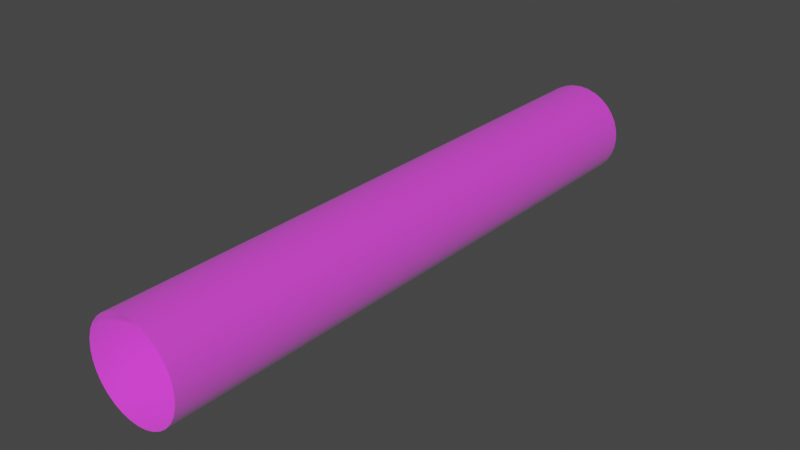 # Source: tunnel.blend  (saved by Blender 2.91.10; exported with 4.5.12 LTS)
import bpy
from mathutils import Matrix  # noqa: F401  (used for matrix-valued properties, if any)

bpy.ops.wm.read_factory_settings(use_empty=True)
scene = bpy.context.scene
scene.name = 'Scene'

# ---- collections
col_collection = bpy.data.collections.new('Collection'); scene.collection.children.link(col_collection)

# ---- images (referenced by path relative to the original .blend; pixels are not part of the script)
import os
ASSET_DIR = os.environ.get("B2B_ASSET_DIR", "")  # directory of the original .blend (textures are referenced by path, not embedded)
HERE = os.path.dirname(os.path.abspath(__file__))  # packed textures are extracted next to this script under _unpacked/

def load_image(name, relpath, width, height, colorspace="sRGB"):
    """Load a texture the original file referenced (path relative to the .blend, or extracted next to this script)."""
    p = next((c for c in (os.path.join(HERE, relpath), os.path.join(ASSET_DIR, relpath)) if relpath and os.path.exists(c)), "")
    if p:
        img = bpy.data.images.load(p, check_existing=True)
        img.name = name
    else:  # same state as the original file: an image datablock whose file is absent (Cycles renders it pink)
        img = bpy.data.images.new(name, width, height)
        img.source = "FILE"
        img.filepath = "//" + (relpath or name)
    img.colorspace_settings.name = colorspace
    return img
img_tiles_texture_png = load_image('tiles_texture.png', 'tiles_texture.png', 1024, 1024, 'sRGB')

# ---- materials (node trees are filled in below, after node groups)
mat_glowing_tile = bpy.data.materials.new('glowing_tile')
mat_glowing_tile.use_transparent_shadow = False

# ---- material node trees
mat_glowing_tile.use_nodes = True; mat_glowing_tile.node_tree.nodes.clear()
_N = mat_glowing_tile.node_tree.nodes; _L = mat_glowing_tile.node_tree.links
n0 = _N.new('ShaderNodeBsdfPrincipled'); n0.name = 'Principled BSDF'; n0.location = (10, 348)
n0.distribution = 'GGX'
n0.subsurface_method = 'BURLEY'
n0.inputs[1].default_value = 0.3087
n0.inputs[3].default_value = 1.45
n0.inputs[27].default_value = (0.04518, 0.04518, 0.04518, 1.0)
n0.inputs[28].default_value = 1.0
n1 = _N.new('ShaderNodeOutputMaterial'); n1.name = 'Material Output'; n1.location = (300, 348)
n2 = _N.new('ShaderNodeTexImage'); n2.name = 'Image Texture'; n2.location = (-394, 243)
n2.image = img_tiles_texture_png
_L.new(n0.outputs[0], n1.inputs[0])
_L.new(n2.outputs[0], n0.inputs[0])
n1.is_active_output = True

# ---- world
world_world = bpy.data.worlds.new('World'); scene.world = world_world
world_world.use_nodes = True; world_world.node_tree.nodes.clear()
_N = world_world.node_tree.nodes; _L = world_world.node_tree.links
n0 = _N.new('ShaderNodeOutputWorld'); n0.name = 'World Output'; n0.location = (300, 300)
n1 = _N.new('ShaderNodeBackground'); n1.name = 'Background'; n1.location = (10, 300)
n1.inputs[0].default_value = (0.05088, 0.05088, 0.05088, 1.0)
_L.new(n1.outputs[0], n0.inputs[0])
n0.is_active_output = True
world_world.color = (0.05088, 0.05088, 0.05088)
world_world.use_sun_shadow = False
world_world.sun_shadow_jitter_overblur = 0.0

# ---- meshes
me_cylinder = bpy.data.meshes.new('Cylinder')
me_cylinder.from_pydata([(-2.703e-05, -76.39, -6.557), (-9.232e-08, 6.274, -6.557), (1.279, -76.39, -6.431), (1.279, 6.274, -6.431), (2.509, -76.39, -6.058), (2.509, 6.274, -6.058), (3.643, -76.39, -5.452), (3.643, 6.274, -5.452), (4.636, -76.39, -4.636), (4.636, 6.274, -4.636), (5.452, -76.39, -3.643), (5.452, 6.274, -3.643), (6.058, -76.39, -2.509), (6.058, 6.274, -2.509), (6.431, -76.39, -1.279), (6.431, 6.274, -1.279), (6.557, -76.39, -2.918e-06), (6.557, 6.274, -2.345e-06), (6.431, -76.39, 1.279), (6.431, 6.274, 1.279), (6.058, -76.39, 2.509), (6.058, 6.274, 2.509), (5.452, -76.39, 3.643), (5.452, 6.274, 3.643), (4.636, -76.39, 4.636), (4.636, 6.274, 4.636), (3.643, -76.39, 5.452), (3.643, 6.274, 5.452), (2.509, -76.39, 6.058), (2.509, 6.274, 6.058), (1.279, -76.39, 6.431), (1.279, 6.274, 6.431), (-2.489e-05, -76.39, 6.557), (2.044e-06, 6.274, 6.557), (-1.279, -76.39, 6.431), (-1.279, 6.274, 6.431), (-2.509, -76.39, 6.058), (-2.509, 6.274, 6.058), (-3.643, -76.39, 5.452), (-3.643, 6.274, 5.452), (-4.636, -76.39, 4.636), (-4.636, 6.274, 4.636), (-5.452, -76.39, 3.643), (-5.452, 6.274, 3.643), (-6.058, -76.39, 2.509), (-6.058, 6.274, 2.509), (-6.431, -76.39, 1.279), (-6.431, 6.274, 1.279), (-6.557, -76.39, -4.481e-06), (-6.557, 6.274, -3.908e-06), (-6.431, -76.39, -1.279), (-6.431, 6.274, -1.279), (-6.058, -76.39, -2.509), (-6.058, 6.274, -2.509), (-5.452, -76.39, -3.643), (-5.452, 6.274, -3.643), (-4.636, -76.39, -4.636), (-4.636, 6.274, -4.636), (-3.643, -76.39, -5.452), (-3.643, 6.274, -5.452), (-2.509, -76.39, -6.058), (-2.509, 6.274, -6.058), (-1.279, -76.39, -6.431), (-1.279, 6.274, -6.431)], [], [(0, 2, 3, 1), (2, 4, 5, 3), (4, 6, 7, 5), (6, 8, 9, 7), (8, 10, 11, 9), (10, 12, 13, 11), (12, 14, 15, 13), (14, 16, 17, 15), (16, 18, 19, 17), (18, 20, 21, 19), (20, 22, 23, 21), (22, 24, 25, 23), (24, 26, 27, 25), (26, 28, 29, 27), (28, 30, 31, 29), (30, 32, 33, 31), (32, 34, 35, 33), (34, 36, 37, 35), (36, 38, 39, 37), (38, 40, 41, 39), (40, 42, 43, 41), (42, 44, 45, 43), (44, 46, 47, 45), (46, 48, 49, 47), (48, 50, 51, 49), (50, 52, 53, 51), (52, 54, 55, 53), (54, 56, 57, 55), (56, 58, 59, 57), (58, 60, 61, 59), (60, 62, 63, 61), (62, 0, 1, 63)])
me_cylinder.polygons.foreach_set('use_smooth', [True] * 32)
_uv = me_cylinder.uv_layers.new(name='UVMap')
_uv.uv.foreach_set('vector', [2.667, -3.553, 2.531, -3.553, 2.531, 4.553, 2.667, 4.553, 2.531, -3.553, 2.396, -3.553, 2.396, 4.553, 2.531, 4.553, 2.396, -3.553, 2.26, -3.553, 2.26, 4.553, 2.396, 4.553, 2.26, -3.553, 2.125, -3.553, 2.125, 4.553, 2.26, 4.553, 2.125, -3.553, 1.99, -3.553, 1.99, 4.553, 2.125, 4.553, 1.99, -3.553, 1.854, -3.553, 1.854, 4.553, 1.99, 4.553, 1.854, -3.553, 1.719, -3.553, 1.719, 4.553, 1.854, 4.553, 1.719, -3.553, 1.583, -3.553, 1.583, 4.553, 1.719, 4.553, 1.583, -3.553, 1.448, -3.553, 1.448, 4.553, 1.583, 4.553, 1.448, -3.553, 1.312, -3.553, 1.312, 4.553, 1.448, 4.553, 1.312, -3.553, 1.177, -3.553, 1.177, 4.553, 1.312, 4.553, 1.177, -3.553, 1.042, -3.553, 1.042, 4.553, 1.177, 4.553, 1.042, -3.553, 0.9062, -3.553, 0.9062, 4.553, 1.042, 4.553, 0.9062, -3.553, 0.7708, -3.553, 0.7708, 4.553, 0.9062, 4.553, 0.7708, -3.553, 0.6354, -3.553, 0.6354, 4.553, 0.7708, 4.553, 0.6354, -3.553, 0.5, -3.553, 0.5, 4.553, 0.6354, 4.553, 0.5, -3.553, 0.3646, -3.553, 0.3646, 4.553, 0.5, 4.553, 0.3646, -3.553, 0.2292, -3.553, 0.2292, 4.553, 0.3646, 4.553, 0.2292, -3.553, 0.09376, -3.553, 0.09376, 4.553, 0.2292, 4.553, 0.09376, -3.553, -0.04165, -3.553, -0.04165, 4.553, 0.09376, 4.553, -0.04165, -3.553, -0.1771, -3.553, -0.1771, 4.553, -0.04165, 4.553, -0.1771, -3.553, -0.3125, -3.553, -0.3125, 4.553, -0.1771, 4.553, -0.3125, -3.553, -0.4479, -3.553, -0.4479, 4.553, -0.3125, 4.553, -0.4479, -3.553, -0.5833, -3.553, -0.5833, 4.553, -0.4479, 4.553, -0.5833, -3.553, -0.7187, -3.553, -0.7187, 4.553, -0.5833, 4.553, -0.7187, -3.553, -0.8541, -3.553, -0.8541, 4.553, -0.7187, 4.553, -0.8541, -3.553, -0.9895, -3.553, -0.9895, 4.553, -0.8541, 4.553, -0.9895, -3.553, -1.125, -3.553, -1.125, 4.553, -0.9895, 4.553, -1.125, -3.553, -1.26, -3.553, -1.26, 4.553, -1.125, 4.553, -1.26, -3.553, -1.396, -3.553, -1.396, 4.553, -1.26, 4.553, -1.396, -3.553, -1.531, -3.553, -1.531, 4.553, -1.396, 4.553, -1.531, -3.553, -1.667, -3.553, -1.667, 4.553, -1.531, 4.553])
me_cylinder.materials.append(mat_glowing_tile)
me_cylinder.use_remesh_fix_poles = True
me_cylinder.use_remesh_preserve_attributes = False
me_cylinder.use_mirror_vertex_groups = False
me_cylinder.update()

# ---- objects
ob_cylinder = bpy.data.objects.new('Cylinder', me_cylinder)

# ---- transforms, parenting, visibility, modifiers, constraints
ob_cylinder.location = (0.0, 0.0, 0.0)
ob_cylinder.lineart.crease_threshold = 0.0

# ---- collection membership
col_collection.objects.link(ob_cylinder)

# ---- scene / render settings (as saved in the file)
scene.frame_start = 1; scene.frame_end = 250; scene.frame_set(1)
scene.render.engine = 'BLENDER_EEVEE_NEXT'
scene.cycles.use_denoising = False
scene.cycles.samples = 128
scene.cycles.sampling_pattern = 'TABULATED_SOBOL'
scene.cycles.use_adaptive_sampling = False
scene.cycles.use_light_tree = False
scene.view_settings.view_transform = 'Filmic'
bpy.context.view_layer.update()

# ---- added for rendering (the .blend has no active camera and no usable light): camera, sun
cam_auto = bpy.data.cameras.new('AutoCamera')
cam_auto.lens = 50.0
cam_auto.sensor_width = 36.0
cam_auto.clip_end = 1375.6
ob_auto_camera = bpy.data.objects.new('AutoCamera', cam_auto)
scene.collection.objects.link(ob_auto_camera)
ob_auto_camera.location = (78.3822, -129.116, 62.7058)
ob_auto_camera.rotation_euler = (1.09748, -7.21219e-08, 0.694738)
scene.camera = ob_auto_camera
light_auto_sun = bpy.data.lights.new('AutoSun', 'SUN')
light_auto_sun.energy = 3.0
light_auto_sun.angle = 0.0523599
ob_auto_sun = bpy.data.objects.new('AutoSun', light_auto_sun)
scene.collection.objects.link(ob_auto_sun)
ob_auto_sun.rotation_euler = (0.872665, 0.174533, 0.523599)
bpy.context.view_layer.update()
